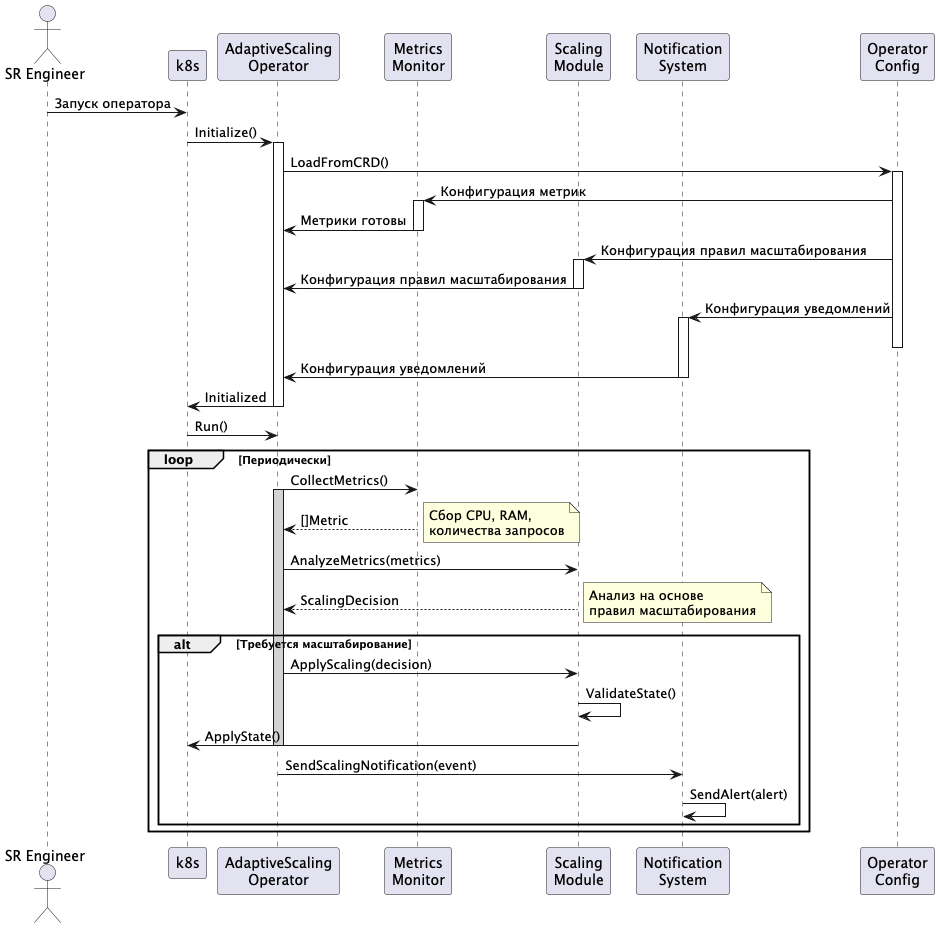

The diagram above was rendered by PlantUML. Its source (embedded in the PNG):
@startuml sequence_diagram.puml
' Диаграмма последовательности для Kubernetes оператора адаптивного масштабирования

actor "SR Engineer" as SRE
participant "k8s" as K8S
participant "AdaptiveScaling\nOperator" as ASO
participant "Metrics\nMonitor" as MM
participant "Scaling\nModule" as SM
participant "Notification\nSystem" as NS
participant "Operator\nConfig" as CFG

' Инициализация
SRE -> K8S : Запуск оператора
K8S -> ASO ++: Initialize()
ASO -> CFG : LoadFromCRD()
activate CFG
CFG -> MM ++: Конфигурация метрик
MM -> ASO --: Метрики готовы
CFG -> SM ++: Конфигурация правил масштабирования
SM -> ASO --: Конфигурация правил масштабирования
CFG -> NS ++: Конфигурация уведомлений
deactivate CFG
NS -> ASO --: Конфигурация уведомлений
ASO -> K8S --: Initialized

' Запуск оператора
K8S -> ASO : Run()

' Мониторинг метрик
loop Периодически
    ASO -> MM : CollectMetrics()
    activate ASO #lightgray
    MM --> ASO : []Metric
    note right: Сбор CPU, RAM,\nколичества запросов

    ' Анализ и принятие решения
    ASO -> SM : AnalyzeMetrics(metrics)
    SM --> ASO : ScalingDecision
    note right: Анализ на основе\nправил масштабирования

    ' Применение масштабирования
    alt Требуется масштабирование
        ASO -> SM : ApplyScaling(decision)
        SM -> SM  : ValidateState()
        SM -> K8S : ApplyState()
        deactivate ASO
        
        ' Уведомления
        ASO -> NS : SendScalingNotification(event)
        NS -> NS : SendAlert(alert)
    end
end

@enduml